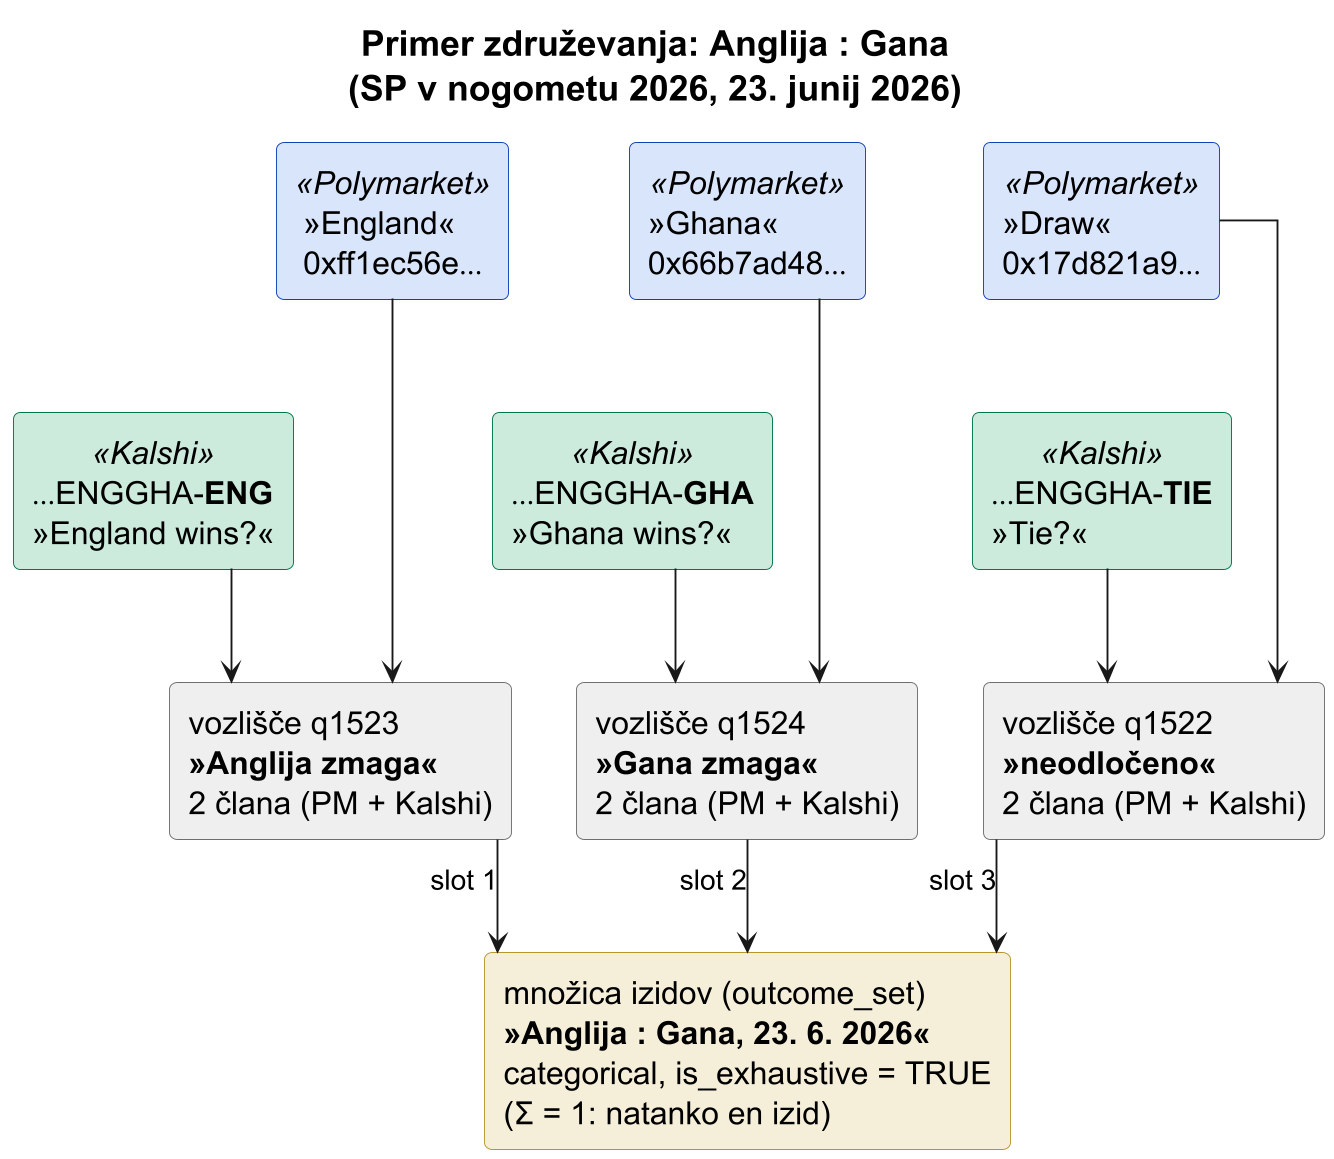

The diagram above was rendered by PlantUML. Its source (embedded in the PNG):
@startuml
' ---------------------------------------------------------------------------
' Konkreten primer medplatformnega zdruzevanja (poglavje 6).
' Resnicen primer iz zajetih podatkov: tekma SP 2026 Anglija - Gana
' (23. jun. 2026), Kalshi serija KXWCGAME-26JUN23ENGGHA + Polymarket negRisk.
' Pokoncna postavitev: trije stolpci izidov, navpicni tok navzdol.
' Render: java -jar plantuml.jar -charset UTF-8 primer-zdruzevanja.puml
' ---------------------------------------------------------------------------
title Primer združevanja: Anglija : Gana\n(SP v nogometu 2026, 23. junij 2026)

skinparam shadowing false
skinparam defaultFontName Helvetica
skinparam dpi 180
skinparam linetype ortho
skinparam roundCorner 8
skinparam rectangleFontSize 17
skinparam ArrowFontSize 15
skinparam titleFontSize 19
skinparam legendFontSize 15
' Barve platform sledijo znamki: Polymarket modra (#1652F0), Kalshi zelena (#00A868).
' Pripadnost platformi je zakodirana ENKRAT -- s stereotipom na vozlu; legende
' namenoma ni, da ista informacija ni podvojena.
skinparam rectangle {
  BackgroundColor<<Polymarket>>   #D9E5FB
  BorderColor<<Polymarket>>       #1240B8
  BackgroundColor<<Kalshi>>       #CCEBDD
  BorderColor<<Kalshi>>           #00754A
}

' --- stolpec: Anglija -------------------------------------------------------
rectangle "»England«\n0xff1ec56e…" <<Polymarket>> as pm_eng
rectangle "…ENGGHA-**ENG**\n»England wins?«" <<Kalshi>> as ka_eng
rectangle "vozlišče q1523\n**»Anglija zmaga«**\n2 člana (PM + Kalshi)" as q_eng #EFEFEF;line:6E6E6E

' --- stolpec: Gana ----------------------------------------------------------
rectangle "»Ghana«\n0x66b7ad48…" <<Polymarket>> as pm_gha
rectangle "…ENGGHA-**GHA**\n»Ghana wins?«" <<Kalshi>> as ka_gha
rectangle "vozlišče q1524\n**»Gana zmaga«**\n2 člana (PM + Kalshi)" as q_gha #EFEFEF;line:6E6E6E

' --- stolpec: neodloceno ----------------------------------------------------
rectangle "»Draw«\n0x17d821a9…" <<Polymarket>> as pm_tie
rectangle "…ENGGHA-**TIE**\n»Tie?«" <<Kalshi>> as ka_tie
rectangle "vozlišče q1522\n**»neodločeno«**\n2 člana (PM + Kalshi)" as q_tie #EFEFEF;line:6E6E6E

rectangle "množica izidov (outcome_set)\n**»Anglija : Gana, 23. 6. 2026«**\ncategorical, is_exhaustive = TRUE\n(Σ = 1: natanko en izid)" as oset #F5EFDA;line:B8962E

' --- tok navzdol po stolpcih ------------------------------------------------
pm_eng -down-> q_eng
ka_eng -down-> q_eng
pm_gha -down-> q_gha
ka_gha -down-> q_gha
pm_tie -down-> q_tie
ka_tie -down-> q_tie

q_eng -down-> oset : slot 1
q_gha -down-> oset : slot 2
q_tie -down-> oset : slot 3

' navpicno: PM nad Kalshijem v vsakem stolpcu; stolpci poravnani vodoravno
pm_eng -[hidden]down- ka_eng
pm_gha -[hidden]down- ka_gha
pm_tie -[hidden]down- ka_tie
pm_eng -[hidden]right- pm_gha
pm_gha -[hidden]right- pm_tie

' Rumene opombe (note bottom of oset) ni vec: njena vsebina -- razresitev
' subjektov v bazi znanja in obe vrsti arbitraze, ki iz slike sledita -- je
' povedana v besedilu takoj za sliko (poglavje 6), zato je v diagramu ne
' podvajamo.
@enduml